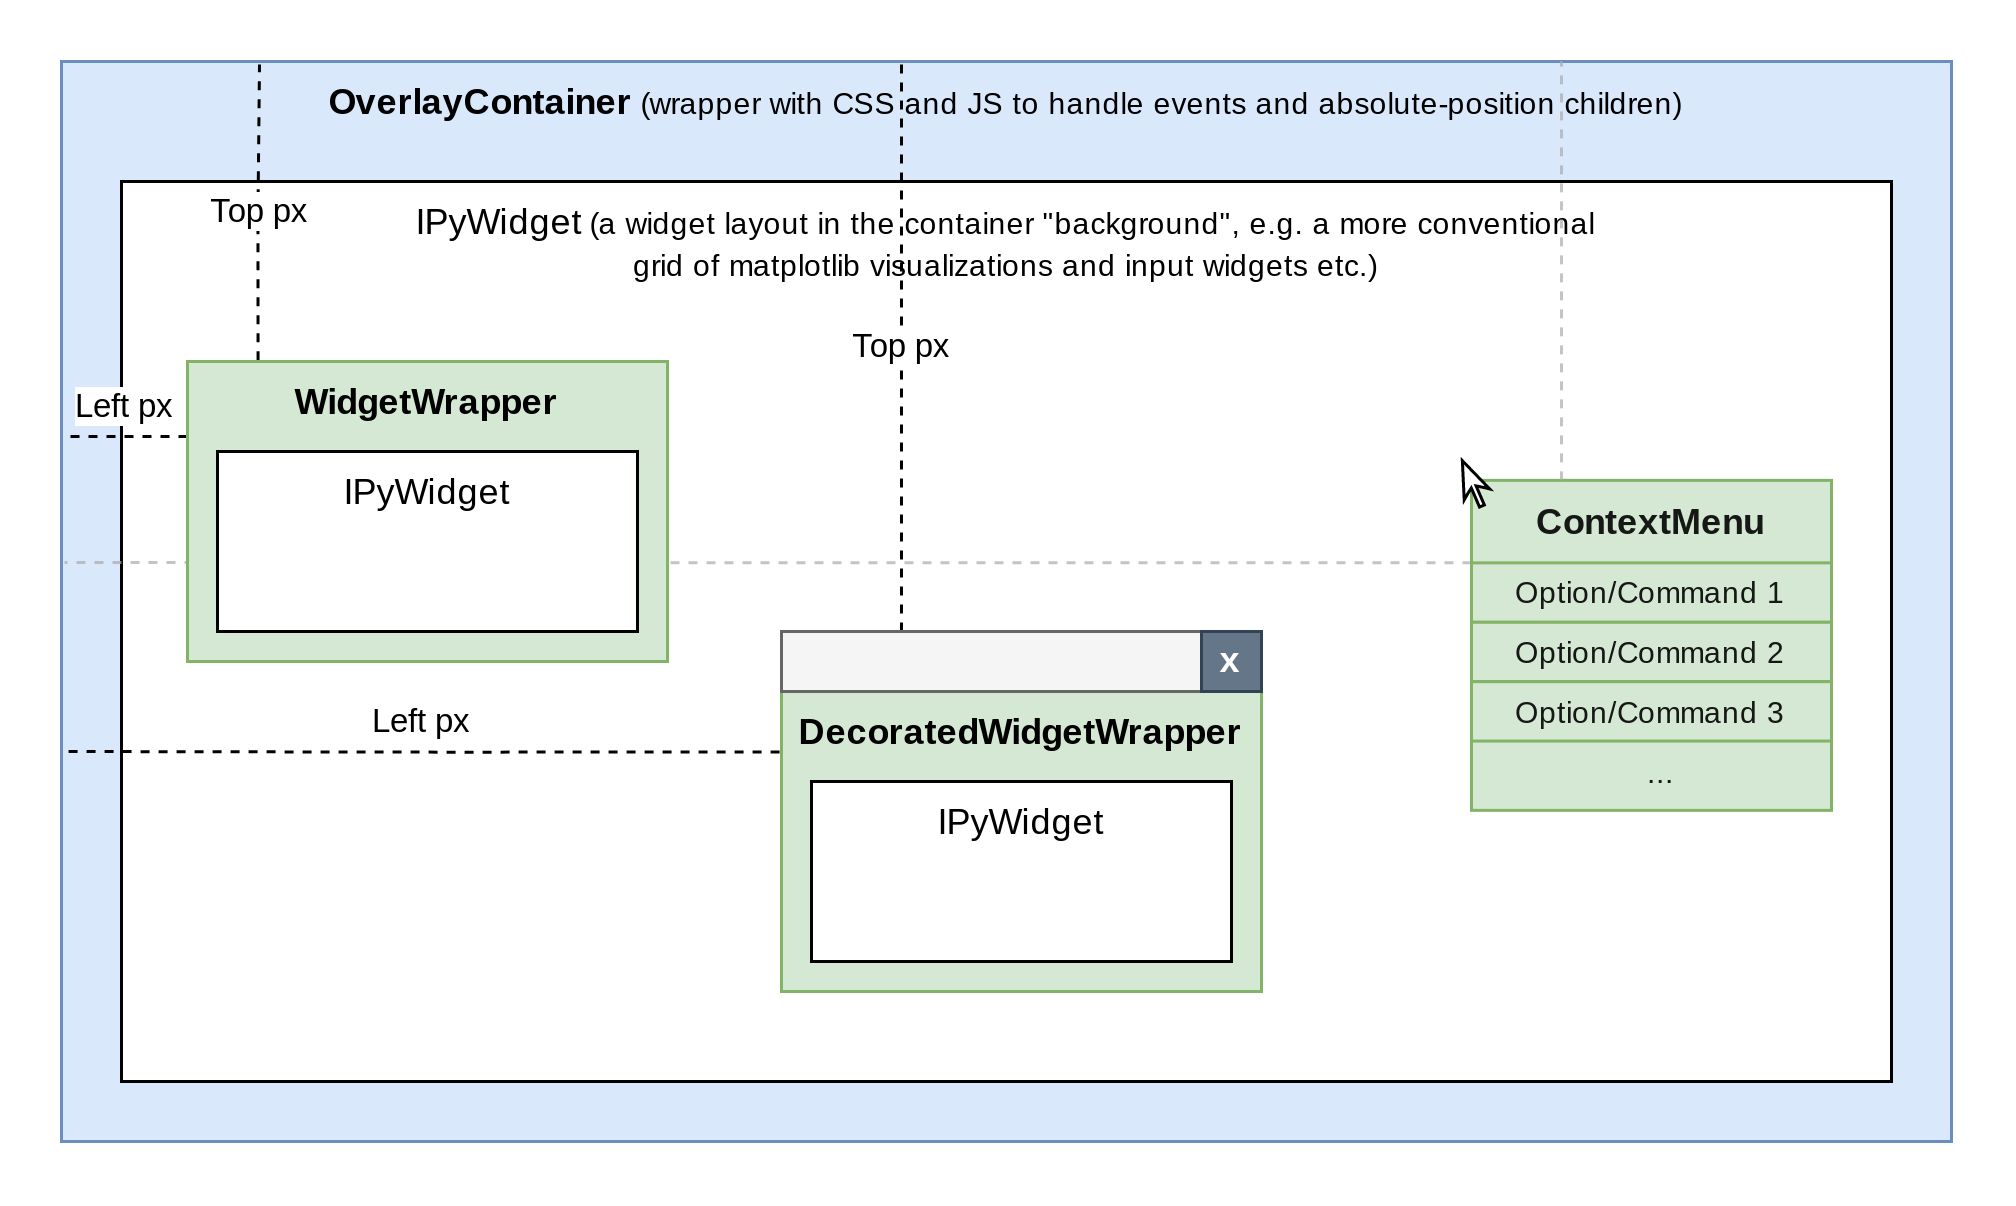

The diagram above was exported from draw.io. Its source (the exported page's mxGraphModel, read from the mxfile embedded in the PNG):
<mxGraphModel dx="1381" dy="-118" grid="1" gridSize="10" guides="1" tooltips="1" connect="1" arrows="1" fold="1" page="0" pageScale="1" pageWidth="850" pageHeight="1100" math="0" shadow="0">
  <root>
    <mxCell id="0" />
    <mxCell id="1" parent="0" />
    <mxCell id="2" value="&lt;b&gt;OverlayContainer&lt;/b&gt; &lt;font style=&quot;font-size: 10px;&quot;&gt;(wrapper with CSS and JS to handle events and absolute-position children)&lt;/font&gt;" style="whiteSpace=wrap;html=1;verticalAlign=top;fillColor=#dae8fc;strokeColor=#6c8ebf;" vertex="1" parent="1">
      <mxGeometry x="-250" y="950" width="630" height="360" as="geometry" />
    </mxCell>
    <mxCell id="3" value="IPyWidget &lt;font style=&quot;font-size: 10px;&quot;&gt;(a widget layout in the container &quot;background&quot;, e.g. a more conventional&lt;br&gt;grid of matplotlib visualizations and input widgets etc.)&lt;/font&gt;" style="whiteSpace=wrap;html=1;verticalAlign=top;" vertex="1" parent="1">
      <mxGeometry x="-230" y="990" width="590" height="300" as="geometry" />
    </mxCell>
    <mxCell id="4" value="" style="edgeStyle=orthogonalEdgeStyle;html=1;exitX=0;exitY=0.25;exitDx=0;exitDy=0;startArrow=none;startFill=0;dashed=1;endArrow=none;endFill=0;strokeWidth=1;strokeColor=#ABABAB;opacity=70;" edge="1" source="6" parent="1">
      <mxGeometry y="-10" relative="1" as="geometry">
        <mxPoint x="-249" y="1117" as="targetPoint" />
        <mxPoint x="169.36000000000013" y="1110.1999999999998" as="sourcePoint" />
        <mxPoint as="offset" />
      </mxGeometry>
    </mxCell>
    <mxCell id="5" value="" style="group;textOpacity=90;" vertex="1" connectable="0" parent="1">
      <mxGeometry x="220" y="1089.62" width="120" height="110" as="geometry" />
    </mxCell>
    <mxCell id="6" value="&lt;b&gt;ContextMenu&lt;/b&gt;" style="whiteSpace=wrap;html=1;verticalAlign=top;fillColor=#d5e8d4;strokeColor=#82b366;textOpacity=90;" vertex="1" parent="5">
      <mxGeometry width="120" height="110.00000000000001" as="geometry" />
    </mxCell>
    <mxCell id="7" value="&lt;span style=&quot;font-weight: normal; font-size: 10px;&quot;&gt;Option/Command 1&lt;/span&gt;" style="whiteSpace=wrap;html=1;verticalAlign=middle;fillColor=#d5e8d4;strokeColor=#82b366;fontStyle=1;fontSize=10;textOpacity=90;" vertex="1" parent="5">
      <mxGeometry y="27.500000000000004" width="120" height="19.8" as="geometry" />
    </mxCell>
    <mxCell id="8" value="&lt;span style=&quot;font-weight: normal; font-size: 10px;&quot;&gt;Option/Command 2&lt;/span&gt;" style="whiteSpace=wrap;html=1;verticalAlign=middle;fillColor=#d5e8d4;strokeColor=#82b366;fontStyle=1;fontSize=10;textOpacity=90;" vertex="1" parent="5">
      <mxGeometry y="47.300000000000004" width="120" height="19.8" as="geometry" />
    </mxCell>
    <mxCell id="9" value="&lt;span style=&quot;font-weight: normal; font-size: 10px;&quot;&gt;Option/Command 3&lt;/span&gt;" style="whiteSpace=wrap;html=1;verticalAlign=middle;fillColor=#d5e8d4;strokeColor=#82b366;fontStyle=1;fontSize=10;textOpacity=90;" vertex="1" parent="5">
      <mxGeometry y="67.10000000000001" width="120" height="19.8" as="geometry" />
    </mxCell>
    <mxCell id="10" value="..." style="text;html=1;align=center;verticalAlign=middle;resizable=0;points=[];autosize=1;strokeColor=none;fillColor=none;fontSize=10;textOpacity=90;" vertex="1" parent="5">
      <mxGeometry x="52.5" y="86.9" width="20" height="20" as="geometry" />
    </mxCell>
    <mxCell id="11" value="Left px" style="edgeStyle=orthogonalEdgeStyle;html=1;exitX=0;exitY=0.25;exitDx=0;exitDy=0;startArrow=none;startFill=0;dashed=1;endArrow=none;endFill=0;" edge="1" source="13" parent="1">
      <mxGeometry y="-10" relative="1" as="geometry">
        <mxPoint x="-250" y="1075" as="targetPoint" />
        <mxPoint as="offset" />
      </mxGeometry>
    </mxCell>
    <mxCell id="12" value="Top px" style="edgeStyle=orthogonalEdgeStyle;html=1;exitX=0.147;exitY=-0.004;exitDx=0;exitDy=0;dashed=1;startArrow=none;startFill=0;endArrow=none;endFill=0;exitPerimeter=0;" edge="1" source="13" parent="1">
      <mxGeometry relative="1" as="geometry">
        <mxPoint x="-184" y="951" as="targetPoint" />
      </mxGeometry>
    </mxCell>
    <mxCell id="13" value="&lt;b&gt;WidgetWrapper&lt;/b&gt;" style="whiteSpace=wrap;html=1;verticalAlign=top;fillColor=#d5e8d4;strokeColor=#82b366;" vertex="1" parent="1">
      <mxGeometry x="-208" y="1050" width="160" height="100" as="geometry" />
    </mxCell>
    <mxCell id="14" value="&lt;b&gt;DecoratedWidgetWrapper&lt;/b&gt;" style="whiteSpace=wrap;html=1;verticalAlign=top;fillColor=#d5e8d4;strokeColor=#82b366;" vertex="1" parent="1">
      <mxGeometry x="-10" y="1160" width="160" height="100" as="geometry" />
    </mxCell>
    <mxCell id="15" value="Left px" style="edgeStyle=orthogonalEdgeStyle;html=1;exitX=-0.004;exitY=0.202;exitDx=0;exitDy=0;startArrow=none;startFill=0;dashed=1;endArrow=none;endFill=0;exitPerimeter=0;" edge="1" source="14" parent="1">
      <mxGeometry y="-10" relative="1" as="geometry">
        <mxPoint x="-250" y="1180" as="targetPoint" />
        <mxPoint x="-210" y="1180" as="sourcePoint" />
        <mxPoint as="offset" />
      </mxGeometry>
    </mxCell>
    <mxCell id="16" value="IPyWidget" style="whiteSpace=wrap;html=1;verticalAlign=top;" vertex="1" parent="1">
      <mxGeometry x="-198" y="1080" width="140" height="60" as="geometry" />
    </mxCell>
    <mxCell id="17" value="IPyWidget" style="whiteSpace=wrap;html=1;verticalAlign=top;" vertex="1" parent="1">
      <mxGeometry y="1190" width="140" height="60" as="geometry" />
    </mxCell>
    <mxCell id="18" value="Top px" style="edgeStyle=orthogonalEdgeStyle;html=1;exitX=0.25;exitY=0;exitDx=0;exitDy=0;dashed=1;startArrow=none;startFill=0;endArrow=none;endFill=0;" edge="1" source="19" parent="1">
      <mxGeometry relative="1" as="geometry">
        <mxPoint x="30" y="949.9999999999999" as="targetPoint" />
        <mxPoint x="-20" y="1050" as="sourcePoint" />
      </mxGeometry>
    </mxCell>
    <mxCell id="19" value="" style="whiteSpace=wrap;html=1;verticalAlign=top;fillColor=#f5f5f5;strokeColor=#666666;fontColor=#333333;" vertex="1" parent="1">
      <mxGeometry x="-10" y="1140" width="160" height="20" as="geometry" />
    </mxCell>
    <mxCell id="20" value="x" style="whiteSpace=wrap;html=1;verticalAlign=middle;fillColor=#647687;strokeColor=#314354;fontColor=#ffffff;fontStyle=1" vertex="1" parent="1">
      <mxGeometry x="130" y="1140" width="20" height="20" as="geometry" />
    </mxCell>
    <mxCell id="21" value="" style="html=1;shadow=0;dashed=0;align=center;verticalAlign=middle;shape=mxgraph.arrows2.sharpArrow2;dy1=0.81;dx1=9.54;dx2=12.23;dy3=0.42;dx3=10.77;notch=0;fontSize=10;rotation=-113.4;strokeWidth=1;" vertex="1" parent="1">
      <mxGeometry x="212.00000000000003" y="1086" width="16.44" height="9.23" as="geometry" />
    </mxCell>
    <mxCell id="22" value="" style="edgeStyle=orthogonalEdgeStyle;html=1;exitX=0.25;exitY=0;exitDx=0;exitDy=0;dashed=1;startArrow=none;startFill=0;endArrow=none;endFill=0;strokeWidth=1;strokeColor=#ABABAB;opacity=70;" edge="1" source="6" parent="1">
      <mxGeometry relative="1" as="geometry">
        <mxPoint x="250" y="949.9999999999999" as="targetPoint" />
        <mxPoint x="250" y="1070" as="sourcePoint" />
      </mxGeometry>
    </mxCell>
  </root>
</mxGraphModel>